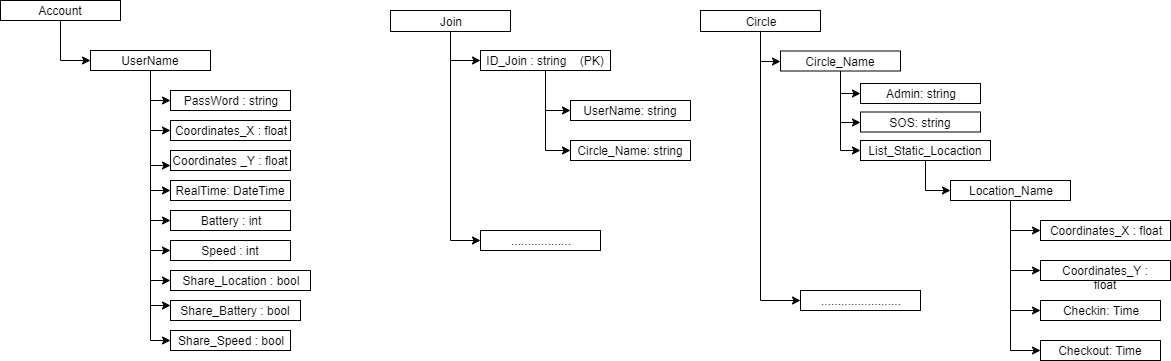

The diagram above was exported from draw.io. Its source (the exported page's mxGraphModel, read from the mxfile embedded in the PNG):
<mxGraphModel dx="1094" dy="434" grid="1" gridSize="10" guides="1" tooltips="1" connect="1" arrows="1" fold="1" page="1" pageScale="1" pageWidth="850" pageHeight="1100" math="0" shadow="0">
  <root>
    <mxCell id="0" />
    <mxCell id="1" parent="0" />
    <mxCell id="KVPjZgEfqCp5pwIRI0MU-34" style="edgeStyle=orthogonalEdgeStyle;rounded=0;orthogonalLoop=1;jettySize=auto;html=1;entryX=0;entryY=0.5;entryDx=0;entryDy=0;" parent="1" source="KVPjZgEfqCp5pwIRI0MU-1" target="KVPjZgEfqCp5pwIRI0MU-3" edge="1">
      <mxGeometry relative="1" as="geometry" />
    </mxCell>
    <mxCell id="KVPjZgEfqCp5pwIRI0MU-1" value="Account" style="rounded=0;whiteSpace=wrap;html=1;" parent="1" vertex="1">
      <mxGeometry x="20" y="20" width="120" height="20" as="geometry" />
    </mxCell>
    <mxCell id="KVPjZgEfqCp5pwIRI0MU-36" style="edgeStyle=orthogonalEdgeStyle;rounded=0;orthogonalLoop=1;jettySize=auto;html=1;entryX=0;entryY=0.5;entryDx=0;entryDy=0;" parent="1" source="KVPjZgEfqCp5pwIRI0MU-3" target="KVPjZgEfqCp5pwIRI0MU-24" edge="1">
      <mxGeometry relative="1" as="geometry">
        <mxPoint x="470" y="280" as="targetPoint" />
      </mxGeometry>
    </mxCell>
    <mxCell id="KVPjZgEfqCp5pwIRI0MU-37" style="edgeStyle=orthogonalEdgeStyle;rounded=0;orthogonalLoop=1;jettySize=auto;html=1;entryX=0;entryY=0.5;entryDx=0;entryDy=0;" parent="1" source="KVPjZgEfqCp5pwIRI0MU-3" target="KVPjZgEfqCp5pwIRI0MU-17" edge="1">
      <mxGeometry relative="1" as="geometry" />
    </mxCell>
    <mxCell id="KVPjZgEfqCp5pwIRI0MU-38" style="edgeStyle=orthogonalEdgeStyle;rounded=0;orthogonalLoop=1;jettySize=auto;html=1;entryX=0;entryY=0.75;entryDx=0;entryDy=0;" parent="1" source="KVPjZgEfqCp5pwIRI0MU-3" target="KVPjZgEfqCp5pwIRI0MU-21" edge="1">
      <mxGeometry relative="1" as="geometry" />
    </mxCell>
    <mxCell id="KVPjZgEfqCp5pwIRI0MU-39" style="edgeStyle=orthogonalEdgeStyle;rounded=0;orthogonalLoop=1;jettySize=auto;html=1;entryX=0;entryY=0.5;entryDx=0;entryDy=0;" parent="1" source="KVPjZgEfqCp5pwIRI0MU-3" target="KVPjZgEfqCp5pwIRI0MU-19" edge="1">
      <mxGeometry relative="1" as="geometry">
        <mxPoint x="430" y="310" as="targetPoint" />
      </mxGeometry>
    </mxCell>
    <mxCell id="KVPjZgEfqCp5pwIRI0MU-40" style="edgeStyle=orthogonalEdgeStyle;rounded=0;orthogonalLoop=1;jettySize=auto;html=1;entryX=0;entryY=0.5;entryDx=0;entryDy=0;" parent="1" source="KVPjZgEfqCp5pwIRI0MU-3" target="KVPjZgEfqCp5pwIRI0MU-10" edge="1">
      <mxGeometry relative="1" as="geometry" />
    </mxCell>
    <mxCell id="KVPjZgEfqCp5pwIRI0MU-41" style="edgeStyle=orthogonalEdgeStyle;rounded=0;orthogonalLoop=1;jettySize=auto;html=1;entryX=0;entryY=0.5;entryDx=0;entryDy=0;" parent="1" source="KVPjZgEfqCp5pwIRI0MU-3" target="KVPjZgEfqCp5pwIRI0MU-27" edge="1">
      <mxGeometry relative="1" as="geometry" />
    </mxCell>
    <mxCell id="KVPjZgEfqCp5pwIRI0MU-42" style="edgeStyle=orthogonalEdgeStyle;rounded=0;orthogonalLoop=1;jettySize=auto;html=1;entryX=0;entryY=0.5;entryDx=0;entryDy=0;" parent="1" source="KVPjZgEfqCp5pwIRI0MU-3" target="KVPjZgEfqCp5pwIRI0MU-29" edge="1">
      <mxGeometry relative="1" as="geometry" />
    </mxCell>
    <mxCell id="KVPjZgEfqCp5pwIRI0MU-43" style="edgeStyle=orthogonalEdgeStyle;rounded=0;orthogonalLoop=1;jettySize=auto;html=1;entryX=0;entryY=0.25;entryDx=0;entryDy=0;" parent="1" source="KVPjZgEfqCp5pwIRI0MU-3" target="KVPjZgEfqCp5pwIRI0MU-30" edge="1">
      <mxGeometry relative="1" as="geometry" />
    </mxCell>
    <mxCell id="KVPjZgEfqCp5pwIRI0MU-44" style="edgeStyle=orthogonalEdgeStyle;rounded=0;orthogonalLoop=1;jettySize=auto;html=1;entryX=0;entryY=0.5;entryDx=0;entryDy=0;" parent="1" source="KVPjZgEfqCp5pwIRI0MU-3" target="KVPjZgEfqCp5pwIRI0MU-31" edge="1">
      <mxGeometry relative="1" as="geometry" />
    </mxCell>
    <mxCell id="KVPjZgEfqCp5pwIRI0MU-3" value="&lt;span style=&quot;text-align: left&quot;&gt;UserName&lt;/span&gt;" style="rounded=0;whiteSpace=wrap;html=1;" parent="1" vertex="1">
      <mxGeometry x="110" y="70" width="120" height="20" as="geometry" />
    </mxCell>
    <mxCell id="KVPjZgEfqCp5pwIRI0MU-10" value="&lt;span style=&quot;text-align: left&quot;&gt;Battery : int&lt;/span&gt;" style="rounded=0;whiteSpace=wrap;html=1;" parent="1" vertex="1">
      <mxGeometry x="190" y="230" width="120" height="20" as="geometry" />
    </mxCell>
    <mxCell id="KVPjZgEfqCp5pwIRI0MU-17" value="&lt;span style=&quot;text-align: left&quot;&gt;Coordinates_X : float&lt;/span&gt;" style="rounded=0;whiteSpace=wrap;html=1;" parent="1" vertex="1">
      <mxGeometry x="190" y="140" width="120" height="20" as="geometry" />
    </mxCell>
    <mxCell id="KVPjZgEfqCp5pwIRI0MU-19" value="&lt;span style=&quot;text-align: left&quot;&gt;RealTime: DateTime&lt;/span&gt;" style="rounded=0;whiteSpace=wrap;html=1;" parent="1" vertex="1">
      <mxGeometry x="190" y="200" width="120" height="20" as="geometry" />
    </mxCell>
    <mxCell id="KVPjZgEfqCp5pwIRI0MU-21" value="&lt;span style=&quot;text-align: left&quot;&gt;Coordinates _Y : float&lt;/span&gt;" style="rounded=0;whiteSpace=wrap;html=1;" parent="1" vertex="1">
      <mxGeometry x="190" y="170" width="120" height="20" as="geometry" />
    </mxCell>
    <mxCell id="KVPjZgEfqCp5pwIRI0MU-24" value="&lt;span style=&quot;text-align: left&quot;&gt;PassWord : string&lt;/span&gt;" style="rounded=0;whiteSpace=wrap;html=1;" parent="1" vertex="1">
      <mxGeometry x="190" y="110" width="120" height="20" as="geometry" />
    </mxCell>
    <mxCell id="KVPjZgEfqCp5pwIRI0MU-27" value="&lt;span style=&quot;text-align: left&quot;&gt;Speed : int&lt;/span&gt;" style="rounded=0;whiteSpace=wrap;html=1;" parent="1" vertex="1">
      <mxGeometry x="190" y="260" width="120" height="20" as="geometry" />
    </mxCell>
    <mxCell id="KVPjZgEfqCp5pwIRI0MU-29" value="&lt;span style=&quot;text-align: left&quot;&gt;Share_Location : bool&lt;/span&gt;" style="rounded=0;whiteSpace=wrap;html=1;" parent="1" vertex="1">
      <mxGeometry x="190" y="290" width="140" height="20" as="geometry" />
    </mxCell>
    <mxCell id="KVPjZgEfqCp5pwIRI0MU-30" value="&lt;span style=&quot;text-align: left&quot;&gt;Share_Battery : bool&lt;/span&gt;" style="rounded=0;whiteSpace=wrap;html=1;" parent="1" vertex="1">
      <mxGeometry x="190" y="320" width="130" height="20" as="geometry" />
    </mxCell>
    <mxCell id="KVPjZgEfqCp5pwIRI0MU-31" value="&lt;span style=&quot;text-align: left&quot;&gt;Share_Speed : bool&lt;/span&gt;" style="rounded=0;whiteSpace=wrap;html=1;" parent="1" vertex="1">
      <mxGeometry x="190" y="350" width="120" height="20" as="geometry" />
    </mxCell>
    <mxCell id="KVPjZgEfqCp5pwIRI0MU-48" style="edgeStyle=orthogonalEdgeStyle;rounded=0;orthogonalLoop=1;jettySize=auto;html=1;entryX=0;entryY=0.5;entryDx=0;entryDy=0;" parent="1" source="KVPjZgEfqCp5pwIRI0MU-46" target="KVPjZgEfqCp5pwIRI0MU-47" edge="1">
      <mxGeometry relative="1" as="geometry" />
    </mxCell>
    <mxCell id="fVacURa9LIVthsHeqH84-3" style="edgeStyle=orthogonalEdgeStyle;rounded=0;orthogonalLoop=1;jettySize=auto;html=1;entryX=0;entryY=0.5;entryDx=0;entryDy=0;" edge="1" parent="1" source="KVPjZgEfqCp5pwIRI0MU-46" target="fVacURa9LIVthsHeqH84-2">
      <mxGeometry relative="1" as="geometry" />
    </mxCell>
    <mxCell id="KVPjZgEfqCp5pwIRI0MU-46" value="Join" style="rounded=0;whiteSpace=wrap;html=1;" parent="1" vertex="1">
      <mxGeometry x="410" y="30" width="120" height="21" as="geometry" />
    </mxCell>
    <mxCell id="KVPjZgEfqCp5pwIRI0MU-87" style="edgeStyle=orthogonalEdgeStyle;rounded=0;orthogonalLoop=1;jettySize=auto;html=1;entryX=0;entryY=0.5;entryDx=0;entryDy=0;" parent="1" source="KVPjZgEfqCp5pwIRI0MU-47" target="KVPjZgEfqCp5pwIRI0MU-64" edge="1">
      <mxGeometry relative="1" as="geometry" />
    </mxCell>
    <mxCell id="KVPjZgEfqCp5pwIRI0MU-88" style="edgeStyle=orthogonalEdgeStyle;rounded=0;orthogonalLoop=1;jettySize=auto;html=1;entryX=0;entryY=0.5;entryDx=0;entryDy=0;" parent="1" source="KVPjZgEfqCp5pwIRI0MU-47" target="KVPjZgEfqCp5pwIRI0MU-63" edge="1">
      <mxGeometry relative="1" as="geometry" />
    </mxCell>
    <mxCell id="KVPjZgEfqCp5pwIRI0MU-47" value="&lt;span style=&quot;text-align: left&quot;&gt;ID_Join : string&amp;nbsp; &amp;nbsp; (PK)&lt;/span&gt;" style="rounded=0;whiteSpace=wrap;html=1;" parent="1" vertex="1">
      <mxGeometry x="500" y="70" width="130" height="20" as="geometry" />
    </mxCell>
    <mxCell id="KVPjZgEfqCp5pwIRI0MU-71" style="edgeStyle=orthogonalEdgeStyle;rounded=0;orthogonalLoop=1;jettySize=auto;html=1;entryX=0;entryY=0.5;entryDx=0;entryDy=0;" parent="1" source="KVPjZgEfqCp5pwIRI0MU-61" target="KVPjZgEfqCp5pwIRI0MU-70" edge="1">
      <mxGeometry relative="1" as="geometry" />
    </mxCell>
    <mxCell id="fVacURa9LIVthsHeqH84-5" style="edgeStyle=orthogonalEdgeStyle;rounded=0;orthogonalLoop=1;jettySize=auto;html=1;entryX=0;entryY=0.5;entryDx=0;entryDy=0;" edge="1" parent="1" source="KVPjZgEfqCp5pwIRI0MU-61" target="fVacURa9LIVthsHeqH84-4">
      <mxGeometry relative="1" as="geometry" />
    </mxCell>
    <mxCell id="KVPjZgEfqCp5pwIRI0MU-61" value="Circle" style="rounded=0;whiteSpace=wrap;html=1;" parent="1" vertex="1">
      <mxGeometry x="720" y="30" width="120" height="21" as="geometry" />
    </mxCell>
    <mxCell id="KVPjZgEfqCp5pwIRI0MU-63" value="Circle_Name: string" style="rounded=0;whiteSpace=wrap;html=1;" parent="1" vertex="1">
      <mxGeometry x="590" y="160" width="120" height="20" as="geometry" />
    </mxCell>
    <mxCell id="KVPjZgEfqCp5pwIRI0MU-64" value="UserName: string" style="rounded=0;whiteSpace=wrap;html=1;" parent="1" vertex="1">
      <mxGeometry x="590" y="120" width="120" height="20" as="geometry" />
    </mxCell>
    <mxCell id="KVPjZgEfqCp5pwIRI0MU-65" value="Checkout: Time" style="rounded=0;whiteSpace=wrap;html=1;" parent="1" vertex="1">
      <mxGeometry x="1060" y="360" width="120" height="20" as="geometry" />
    </mxCell>
    <mxCell id="KVPjZgEfqCp5pwIRI0MU-66" value="Checkin: Time" style="rounded=0;whiteSpace=wrap;html=1;" parent="1" vertex="1">
      <mxGeometry x="1060" y="320" width="120" height="20" as="geometry" />
    </mxCell>
    <mxCell id="KVPjZgEfqCp5pwIRI0MU-67" value="&lt;span style=&quot;text-align: left&quot;&gt;Coordinates_X : float&lt;/span&gt;" style="rounded=0;whiteSpace=wrap;html=1;" parent="1" vertex="1">
      <mxGeometry x="1060" y="240" width="130" height="20" as="geometry" />
    </mxCell>
    <mxCell id="KVPjZgEfqCp5pwIRI0MU-82" style="edgeStyle=orthogonalEdgeStyle;rounded=0;orthogonalLoop=1;jettySize=auto;html=1;entryX=0;entryY=0.5;entryDx=0;entryDy=0;" parent="1" source="KVPjZgEfqCp5pwIRI0MU-68" target="KVPjZgEfqCp5pwIRI0MU-81" edge="1">
      <mxGeometry relative="1" as="geometry" />
    </mxCell>
    <mxCell id="KVPjZgEfqCp5pwIRI0MU-68" value="List_Static_Locaction" style="rounded=0;whiteSpace=wrap;html=1;" parent="1" vertex="1">
      <mxGeometry x="880" y="160" width="130" height="20" as="geometry" />
    </mxCell>
    <mxCell id="KVPjZgEfqCp5pwIRI0MU-69" value="Admin: string" style="rounded=0;whiteSpace=wrap;html=1;" parent="1" vertex="1">
      <mxGeometry x="880" y="103" width="120" height="20" as="geometry" />
    </mxCell>
    <mxCell id="KVPjZgEfqCp5pwIRI0MU-73" style="edgeStyle=orthogonalEdgeStyle;rounded=0;orthogonalLoop=1;jettySize=auto;html=1;entryX=0;entryY=0.5;entryDx=0;entryDy=0;" parent="1" source="KVPjZgEfqCp5pwIRI0MU-70" target="KVPjZgEfqCp5pwIRI0MU-69" edge="1">
      <mxGeometry relative="1" as="geometry" />
    </mxCell>
    <mxCell id="KVPjZgEfqCp5pwIRI0MU-74" style="edgeStyle=orthogonalEdgeStyle;rounded=0;orthogonalLoop=1;jettySize=auto;html=1;entryX=0;entryY=0.5;entryDx=0;entryDy=0;" parent="1" source="KVPjZgEfqCp5pwIRI0MU-70" target="KVPjZgEfqCp5pwIRI0MU-68" edge="1">
      <mxGeometry relative="1" as="geometry" />
    </mxCell>
    <mxCell id="fVacURa9LIVthsHeqH84-10" style="edgeStyle=orthogonalEdgeStyle;rounded=0;orthogonalLoop=1;jettySize=auto;html=1;entryX=0;entryY=0.5;entryDx=0;entryDy=0;" edge="1" parent="1" source="KVPjZgEfqCp5pwIRI0MU-70" target="fVacURa9LIVthsHeqH84-7">
      <mxGeometry relative="1" as="geometry" />
    </mxCell>
    <mxCell id="KVPjZgEfqCp5pwIRI0MU-70" value="Circle_Name" style="rounded=0;whiteSpace=wrap;html=1;" parent="1" vertex="1">
      <mxGeometry x="800" y="70.5" width="120" height="20" as="geometry" />
    </mxCell>
    <mxCell id="KVPjZgEfqCp5pwIRI0MU-75" value="&lt;span style=&quot;text-align: left&quot;&gt;Coordinates_Y : float&lt;/span&gt;" style="rounded=0;whiteSpace=wrap;html=1;" parent="1" vertex="1">
      <mxGeometry x="1060" y="280" width="130" height="20" as="geometry" />
    </mxCell>
    <mxCell id="KVPjZgEfqCp5pwIRI0MU-83" style="edgeStyle=orthogonalEdgeStyle;rounded=0;orthogonalLoop=1;jettySize=auto;html=1;entryX=0;entryY=0.5;entryDx=0;entryDy=0;" parent="1" source="KVPjZgEfqCp5pwIRI0MU-81" target="KVPjZgEfqCp5pwIRI0MU-67" edge="1">
      <mxGeometry relative="1" as="geometry" />
    </mxCell>
    <mxCell id="KVPjZgEfqCp5pwIRI0MU-84" style="edgeStyle=orthogonalEdgeStyle;rounded=0;orthogonalLoop=1;jettySize=auto;html=1;entryX=0;entryY=0.5;entryDx=0;entryDy=0;" parent="1" source="KVPjZgEfqCp5pwIRI0MU-81" target="KVPjZgEfqCp5pwIRI0MU-75" edge="1">
      <mxGeometry relative="1" as="geometry" />
    </mxCell>
    <mxCell id="KVPjZgEfqCp5pwIRI0MU-85" style="edgeStyle=orthogonalEdgeStyle;rounded=0;orthogonalLoop=1;jettySize=auto;html=1;entryX=0;entryY=0.5;entryDx=0;entryDy=0;" parent="1" source="KVPjZgEfqCp5pwIRI0MU-81" target="KVPjZgEfqCp5pwIRI0MU-66" edge="1">
      <mxGeometry relative="1" as="geometry" />
    </mxCell>
    <mxCell id="KVPjZgEfqCp5pwIRI0MU-86" style="edgeStyle=orthogonalEdgeStyle;rounded=0;orthogonalLoop=1;jettySize=auto;html=1;entryX=0;entryY=0.5;entryDx=0;entryDy=0;" parent="1" source="KVPjZgEfqCp5pwIRI0MU-81" target="KVPjZgEfqCp5pwIRI0MU-65" edge="1">
      <mxGeometry relative="1" as="geometry" />
    </mxCell>
    <mxCell id="KVPjZgEfqCp5pwIRI0MU-81" value="Location_Name" style="rounded=0;whiteSpace=wrap;html=1;" parent="1" vertex="1">
      <mxGeometry x="970" y="200" width="120" height="20" as="geometry" />
    </mxCell>
    <mxCell id="fVacURa9LIVthsHeqH84-2" value=".................." style="rounded=0;whiteSpace=wrap;html=1;" vertex="1" parent="1">
      <mxGeometry x="500" y="250" width="120" height="20" as="geometry" />
    </mxCell>
    <mxCell id="fVacURa9LIVthsHeqH84-4" value="........................" style="rounded=0;whiteSpace=wrap;html=1;" vertex="1" parent="1">
      <mxGeometry x="820" y="310" width="120" height="20" as="geometry" />
    </mxCell>
    <mxCell id="fVacURa9LIVthsHeqH84-7" value="SOS: string" style="rounded=0;whiteSpace=wrap;html=1;" vertex="1" parent="1">
      <mxGeometry x="880" y="131.5" width="120" height="20" as="geometry" />
    </mxCell>
  </root>
</mxGraphModel>